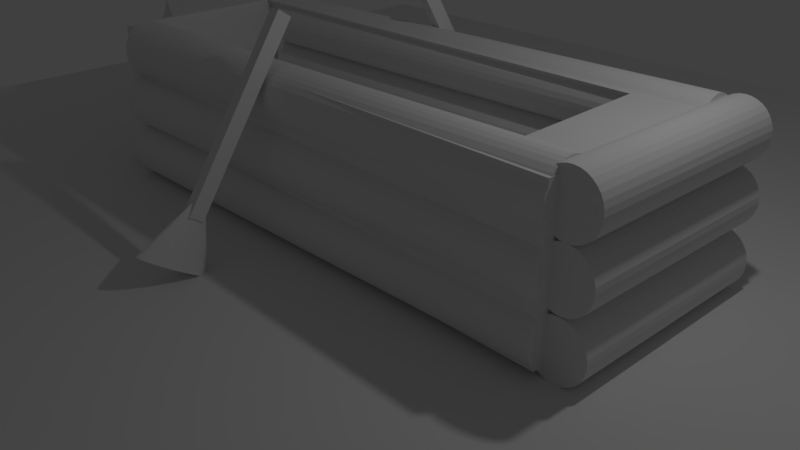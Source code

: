 # Source: Boat_1.blend  (saved by Blender 2.79.0; exported with 4.5.12 LTS)
import bpy
from mathutils import Matrix  # noqa: F401  (used for matrix-valued properties, if any)

bpy.ops.wm.read_factory_settings(use_empty=True)
scene = bpy.context.scene
scene.name = 'Scene'

# ---- collections
col_collection_1 = bpy.data.collections.new('Collection 1'); scene.collection.children.link(col_collection_1)

# ---- world
world_world = bpy.data.worlds.new('World'); scene.world = world_world
world_world.color = (0.05088, 0.05088, 0.05088)
world_world.use_sun_shadow = False
world_world.sun_shadow_jitter_overblur = 0.0
world_world.cycles.sampling_method = 'MANUAL'

# ---- cameras
cam_camera = bpy.data.cameras.new('Camera')
cam_camera.clip_end = 100.0
cam_camera.lens = 35.0
cam_camera.sensor_width = 32.0
cam_camera.sensor_height = 18.0
cam_camera.ortho_scale = 7.314
cam_camera.dof.focus_distance = 0.0
cam_camera.dof.aperture_fstop = 128.0

# ---- lights
light_lamp = bpy.data.lights.new('Lamp', 'POINT')
light_lamp.transmission_factor = 0.0
light_lamp.cutoff_distance = 30.0
light_lamp.energy = 100.0
light_lamp.shadow_buffer_clip_start = 1.001
light_lamp.shadow_soft_size = 0.1
light_lamp.shadow_maximum_resolution = 0.006
light_lamp.use_absolute_resolution = True

# ---- meshes
me_cube_004 = bpy.data.meshes.new('Cube.004')
me_cube_004.from_pydata([(-0.02203, -4.908, -1.475), (-0.4739, -4.814, -1.475), (-0.9085, -4.534, -1.475), (-1.309, -4.081, -1.475), (-1.66, -3.47, -1.475), (-1.948, -2.727, -1.475), (-2.162, -1.878, -1.475), (-2.294, -0.9575, -1.475), (-2.338, -3.316e-07, -1.475), (-2.294, 0.9575, -1.475), (-2.162, 1.878, -1.475), (-1.948, 2.727, -1.475), (-1.66, 3.47, -1.475), (-1.309, 4.081, -1.475), (-0.9085, 4.534, -1.475), (-0.4739, 4.814, -1.475), (-0.02203, 4.908, -1.475), (0.4299, 4.814, -1.475), (0.8644, 4.534, -1.475), (1.265, 4.081, -1.475), (1.616, 3.47, -1.475), (1.904, 2.727, -1.475), (2.118, 1.878, -1.475), (2.25, 0.9575, -1.475), (2.294, -4.778e-06, -1.475), (2.25, -0.9575, -1.475), (2.118, -1.878, -1.475), (1.904, -2.727, -1.475), (1.616, -3.47, -1.475), (1.265, -4.081, -1.475), (0.8644, -4.534, -1.475), (0.4299, -4.814, -1.475), (-1.0, -1.0, -1.0), (-1.0, -1.0, 1.0), (-1.0, 1.0, -1.0), (-1.0, 1.0, 1.0), (1.0, -1.0, -1.0), (1.0, -1.0, 1.0), (1.0, 1.0, -1.0), (1.0, 1.0, 1.0), (-0.02203, -1.0, -0.8757), (-0.1159, -1.0, -0.8787), (-0.2175, -1.0, -0.8883), (-0.3374, -1.0, -0.9068), (-0.494, -1.0, -0.9392), (0.2933, -1.0, -0.9068), (0.1735, -1.0, -0.8883), (0.4499, -1.0, -0.9392), (-0.7284, -1.0, -0.9984), (-0.7339, -1.0, -1.0), (-0.8114, -0.6928, -1.0), (0.07185, -1.0, -0.8787), (0.6843, -1.0, -0.9984), (0.6898, -1.0, -1.0), (0.7673, -0.6928, -1.0), (0.816, 0.3532, -1.0), (0.8324, -1.762e-06, -1.0), (0.816, -0.3532, -1.0), (-0.86, -0.3532, -1.0), (-0.8764, -1.223e-07, -1.0), (0.7673, 0.6928, -1.0), (0.6843, 1.0, -0.9984), (0.6898, 1.0, -1.0), (-0.86, 0.3532, -1.0), (-0.8114, 0.6928, -1.0), (0.1735, 1.0, -0.8883), (0.2933, 1.0, -0.9068), (-0.494, 1.0, -0.9392), (-0.3374, 1.0, -0.9068), (0.4499, 1.0, -0.9392), (-0.7284, 1.0, -0.9984), (-0.7339, 1.0, -1.0), (-0.2175, 1.0, -0.8883), (-0.1159, 1.0, -0.8787), (0.07185, 1.0, -0.8787), (-0.02203, 1.0, -0.8757)], [], [(0, 40, 41, 1), (1, 41, 42, 2), (2, 42, 43, 3), (3, 43, 44, 4), (4, 44, 48, 5), (5, 48, 49, 50, 6), (6, 50, 58, 7), (7, 58, 59, 8), (8, 59, 63, 9), (9, 63, 64, 10), (10, 64, 71, 70, 11), (11, 70, 67, 12), (12, 67, 68, 13), (13, 68, 72, 14), (14, 72, 73, 15), (15, 73, 75, 16), (16, 75, 74, 17), (17, 74, 65, 18), (18, 65, 66, 19), (19, 66, 69, 20), (20, 69, 61, 21), (21, 61, 62, 60, 22), (22, 60, 55, 23), (23, 55, 56, 24), (24, 56, 57, 25), (25, 57, 54, 26), (26, 54, 53, 52, 27), (27, 52, 47, 28), (28, 47, 45, 29), (29, 45, 46, 30), (30, 46, 51, 31), (31, 51, 40, 0), (0, 1, 2, 3, 4, 5, 6, 7, 8, 9, 10, 11, 12, 13, 14, 15, 16, 17, 18, 19, 20, 21, 22, 23, 24, 25, 26, 27, 28, 29, 30, 31), (32, 33, 35, 34), (34, 35, 39, 38, 62, 61, 69, 66, 65, 74, 75, 73, 72, 68, 67, 70, 71), (38, 39, 37, 36), (36, 37, 33, 32, 49, 48, 44, 43, 42, 41, 40, 51, 46, 45, 47, 52, 53), (34, 71, 64, 63, 59, 58, 50, 49, 32), (39, 35, 33, 37), (53, 54, 57, 56, 55, 60, 62, 38, 36)])
me_cube_004.use_remesh_preserve_volume = False
me_cube_004.use_remesh_preserve_attributes = False
me_cube_004.use_mirror_vertex_groups = False
me_cube_004.update()
me_cube_003 = bpy.data.meshes.new('Cube.003')
me_cube_003.from_pydata([(-0.02203, -4.908, -1.475), (-0.4739, -4.814, -1.475), (-0.9085, -4.534, -1.475), (-1.309, -4.081, -1.475), (-1.66, -3.47, -1.475), (-1.948, -2.727, -1.475), (-2.162, -1.878, -1.475), (-2.294, -0.9575, -1.475), (-2.338, -3.316e-07, -1.475), (-2.294, 0.9575, -1.475), (-2.162, 1.878, -1.475), (-1.948, 2.727, -1.475), (-1.66, 3.47, -1.475), (-1.309, 4.081, -1.475), (-0.9085, 4.534, -1.475), (-0.4739, 4.814, -1.475), (-0.02203, 4.908, -1.475), (0.4299, 4.814, -1.475), (0.8644, 4.534, -1.475), (1.265, 4.081, -1.475), (1.616, 3.47, -1.475), (1.904, 2.727, -1.475), (2.118, 1.878, -1.475), (2.25, 0.9575, -1.475), (2.294, -4.778e-06, -1.475), (2.25, -0.9575, -1.475), (2.118, -1.878, -1.475), (1.904, -2.727, -1.475), (1.616, -3.47, -1.475), (1.265, -4.081, -1.475), (0.8644, -4.534, -1.475), (0.4299, -4.814, -1.475), (-1.0, -1.0, -1.0), (-1.0, -1.0, 1.0), (-1.0, 1.0, -1.0), (-1.0, 1.0, 1.0), (1.0, -1.0, -1.0), (1.0, -1.0, 1.0), (1.0, 1.0, -1.0), (1.0, 1.0, 1.0), (-0.02203, -1.0, -0.8757), (-0.1159, -1.0, -0.8787), (-0.2175, -1.0, -0.8883), (-0.3374, -1.0, -0.9068), (-0.494, -1.0, -0.9392), (0.2933, -1.0, -0.9068), (0.1735, -1.0, -0.8883), (0.4499, -1.0, -0.9392), (-0.7284, -1.0, -0.9984), (-0.7339, -1.0, -1.0), (-0.8114, -0.6928, -1.0), (0.07185, -1.0, -0.8787), (0.6843, -1.0, -0.9984), (0.6898, -1.0, -1.0), (0.7673, -0.6928, -1.0), (0.816, 0.3532, -1.0), (0.8324, -1.762e-06, -1.0), (0.816, -0.3532, -1.0), (-0.86, -0.3532, -1.0), (-0.8764, -1.223e-07, -1.0), (0.7673, 0.6928, -1.0), (0.6843, 1.0, -0.9984), (0.6898, 1.0, -1.0), (-0.86, 0.3532, -1.0), (-0.8114, 0.6928, -1.0), (0.1735, 1.0, -0.8883), (0.2933, 1.0, -0.9068), (-0.494, 1.0, -0.9392), (-0.3374, 1.0, -0.9068), (0.4499, 1.0, -0.9392), (-0.7284, 1.0, -0.9984), (-0.7339, 1.0, -1.0), (-0.2175, 1.0, -0.8883), (-0.1159, 1.0, -0.8787), (0.07185, 1.0, -0.8787), (-0.02203, 1.0, -0.8757)], [], [(0, 40, 41, 1), (1, 41, 42, 2), (2, 42, 43, 3), (3, 43, 44, 4), (4, 44, 48, 5), (5, 48, 49, 50, 6), (6, 50, 58, 7), (7, 58, 59, 8), (8, 59, 63, 9), (9, 63, 64, 10), (10, 64, 71, 70, 11), (11, 70, 67, 12), (12, 67, 68, 13), (13, 68, 72, 14), (14, 72, 73, 15), (15, 73, 75, 16), (16, 75, 74, 17), (17, 74, 65, 18), (18, 65, 66, 19), (19, 66, 69, 20), (20, 69, 61, 21), (21, 61, 62, 60, 22), (22, 60, 55, 23), (23, 55, 56, 24), (24, 56, 57, 25), (25, 57, 54, 26), (26, 54, 53, 52, 27), (27, 52, 47, 28), (28, 47, 45, 29), (29, 45, 46, 30), (30, 46, 51, 31), (31, 51, 40, 0), (0, 1, 2, 3, 4, 5, 6, 7, 8, 9, 10, 11, 12, 13, 14, 15, 16, 17, 18, 19, 20, 21, 22, 23, 24, 25, 26, 27, 28, 29, 30, 31), (32, 33, 35, 34), (34, 35, 39, 38, 62, 61, 69, 66, 65, 74, 75, 73, 72, 68, 67, 70, 71), (38, 39, 37, 36), (36, 37, 33, 32, 49, 48, 44, 43, 42, 41, 40, 51, 46, 45, 47, 52, 53), (34, 71, 64, 63, 59, 58, 50, 49, 32), (39, 35, 33, 37), (53, 54, 57, 56, 55, 60, 62, 38, 36)])
me_cube_003.use_remesh_preserve_volume = False
me_cube_003.use_remesh_preserve_attributes = False
me_cube_003.use_mirror_vertex_groups = False
me_cube_003.update()
me_cylinder_002 = bpy.data.meshes.new('Cylinder.002')
me_cylinder_002.from_pydata([(3.794, -7.796, 0.971), (3.863, 0.2681, 0.9426), (3.989, -7.797, 0.9731), (4.058, 0.267, 0.9447), (4.176, -7.797, 0.979), (4.245, 0.2674, 0.9506), (4.348, -7.795, 0.9885), (4.417, 0.269, 0.9601), (4.498, -7.792, 1.001), (4.567, 0.272, 0.9728), (4.621, -7.788, 1.017), (4.69, 0.2762, 0.9882), (4.712, -7.783, 1.034), (4.781, 0.2814, 1.006), (4.768, -7.777, 1.053), (4.837, 0.2874, 1.025), (4.785, -7.77, 1.073), (4.854, 0.2941, 1.044), (4.765, -7.763, 1.092), (4.834, 0.301, 1.064), (4.706, -7.756, 1.111), (4.775, 0.3081, 1.083), (4.612, -7.749, 1.129), (4.681, 0.315, 1.1), (4.487, -7.743, 1.144), (4.556, 0.3213, 1.115), (4.334, -7.737, 1.156), (4.403, 0.327, 1.128), (4.16, -7.733, 1.165), (4.229, 0.3318, 1.137), (3.972, -7.729, 1.171), (4.041, 0.3355, 1.142), (3.777, -7.727, 1.173), (3.846, 0.3379, 1.144), (3.582, -7.725, 1.17), (3.651, 0.339, 1.142), (3.395, -7.726, 1.165), (3.464, 0.3386, 1.136), (3.223, -7.727, 1.155), (3.292, 0.337, 1.127), (3.073, -7.73, 1.142), (3.142, 0.334, 1.114), (2.95, -7.735, 1.127), (3.019, 0.3298, 1.099), (2.859, -7.74, 1.109), (2.928, 0.3246, 1.081), (2.803, -7.746, 1.091), (2.872, 0.3186, 1.062), (2.786, -7.752, 1.071), (2.855, 0.3119, 1.042), (2.806, -7.759, 1.051), (2.875, 0.305, 1.023), (2.865, -7.767, 1.032), (2.934, 0.2979, 1.004), (2.959, -7.773, 1.015), (3.028, 0.291, 0.9866), (3.084, -7.78, 0.9998), (3.153, 0.2847, 0.9715), (3.237, -7.785, 0.9874), (3.306, 0.279, 0.9591), (3.41, -7.79, 0.9783), (3.479, 0.2742, 0.9499), (3.599, -7.794, 0.9727), (3.667, 0.2705, 0.9444), (2.712, -7.783, 1.032), (2.768, -7.777, 1.051), (2.837, 0.2874, 1.023), (2.785, -7.77, 1.071), (2.854, 0.2941, 1.043), (2.764, -7.763, 1.091), (2.833, 0.301, 1.062), (2.706, -7.756, 1.109), (2.775, 0.3081, 1.081), (2.612, -7.749, 1.127), (2.681, 0.315, 1.098), (2.487, -7.743, 1.142), (2.556, 0.3213, 1.114), (2.334, -7.737, 1.154), (2.403, 0.327, 1.126), (2.16, -7.733, 1.163), (2.229, 0.3318, 1.135), (1.972, -7.729, 1.169), (2.041, 0.3355, 1.141), (1.777, -7.727, 1.171), (1.846, 0.3379, 1.142), (1.582, -7.725, 1.169), (1.651, 0.339, 1.14), (1.395, -7.726, 1.163), (1.464, 0.3386, 1.134), (1.223, -7.727, 1.153), (1.292, 0.337, 1.125), (1.073, -7.73, 1.141), (1.142, 0.334, 1.112), (0.9495, -7.735, 1.125), (1.018, 0.3298, 1.097), (0.8585, -7.74, 1.108), (0.9275, 0.3246, 1.079), (0.8031, -7.746, 1.089), (0.8721, 0.3186, 1.06), (0.7855, -7.752, 1.069), (0.8545, 0.3119, 1.041), (0.8064, -7.759, 1.049), (0.8753, 0.305, 1.021), (0.8648, -7.767, 1.031), (0.9586, -7.773, 1.013), (1.084, -7.78, 0.998), (0.6741, -7.783, 1.03), (0.7294, -7.777, 1.049), (0.7984, 0.2874, 1.021), (0.747, -7.77, 1.069), (0.816, 0.2941, 1.041), (0.7262, -7.763, 1.089), (0.7952, 0.301, 1.06), (0.6677, -7.756, 1.108), (0.7367, 0.3081, 1.079), (0.5739, -7.749, 1.125), (0.6429, 0.315, 1.097), (0.4483, -7.743, 1.14), (0.5173, 0.3213, 1.112), (0.2958, -7.737, 1.152), (0.3648, 0.327, 1.124), (0.1221, -7.733, 1.162), (0.1911, 0.3318, 1.133), (-0.0659, -7.729, 1.167), (0.003092, 0.3355, 1.139), (-0.2611, -7.727, 1.169), (-0.1921, 0.3379, 1.141), (-0.456, -7.725, 1.167), (-0.387, 0.339, 1.138), (-0.6431, -7.726, 1.161), (-0.5742, 0.3386, 1.133), (-0.8153, -7.727, 1.151), (-0.7463, 0.337, 1.123), (-0.9657, -7.73, 1.139), (-0.8967, 0.334, 1.11), (-1.089, -7.735, 1.123), (-1.02, 0.3298, 1.095), (-1.18, -7.74, 1.106), (-1.111, 0.3246, 1.078), (-1.235, -7.746, 1.087), (-1.166, 0.3186, 1.059), (-1.253, -7.752, 1.067), (-1.184, 0.3119, 1.039), (-1.232, -7.759, 1.048), (-1.163, 0.305, 1.019), (-1.173, -7.767, 1.029), (-1.104, 0.2979, 1.0), (-1.08, -7.773, 1.011), (-1.011, 0.291, 0.983), (-0.9541, -7.78, 0.9962), (3.794, -7.796, 0.971), (3.863, 0.2681, 0.9426), (3.989, -7.797, 0.9731), (4.058, 0.267, 0.9447), (4.176, -7.797, 0.979), (4.245, 0.2674, 0.9506), (4.348, -7.795, 0.9885), (4.417, 0.269, 0.9601), (4.498, -7.792, 1.001), (4.567, 0.272, 0.9728), (4.621, -7.788, 1.017), (4.69, 0.2762, 0.9882), (2.934, 0.2979, 1.004), (3.028, 0.291, 0.9866), (3.084, -7.78, 0.9998), (3.153, 0.2847, 0.9715), (3.237, -7.785, 0.9874), (3.306, 0.279, 0.9591), (3.41, -7.79, 0.9783), (3.479, 0.2742, 0.9499), (3.599, -7.794, 0.9727), (3.667, 0.2705, 0.9444), (0.9227, -7.595, 1.014), (0.8303, -7.768, 1.014), (0.7059, -7.919, -0.9857), (0.7059, -7.919, 1.014), (0.5544, -8.044, -0.9857), (0.5544, -8.044, 1.014), (0.3815, -8.136, -0.9857), (0.3815, -8.136, 1.014), (0.1939, -8.193, -0.9857), (0.1939, -8.193, 1.014), (-0.001171, -8.212, -0.9857), (-0.001171, -8.212, 1.014), (-0.1963, -8.193, -0.9857), (-0.1963, -8.193, 1.014), (-0.3839, -8.136, -0.9857), (-0.3839, -8.136, 1.014), (-0.5567, -8.044, -0.9857), (-0.5567, -8.044, 1.014), (-0.7083, -7.919, -0.9857), (-0.7083, -7.919, 1.014), (-0.8326, -7.768, -0.9857), (-0.9251, -7.595, -0.9857), (-0.982, -7.407, -0.9857), (-1.001, -7.212, -0.9857), (-0.982, -7.017, -0.9857), (-0.9251, -6.829, -0.9857), (-0.8326, -6.657, -0.9857), (-0.7083, -6.505, -0.9857), (1.963, -6.212, -0.9839), (2.158, -6.231, -0.9839), (2.345, -6.288, -0.9839), (2.518, -6.381, -0.9839), (2.67, -6.505, -0.9839), (2.794, -6.657, -0.9839), (2.886, -6.829, -0.9839), (2.943, -7.017, -0.9839), (2.886, -7.595, 1.016), (2.794, -7.768, 1.016), (2.67, -7.919, -0.9839), (2.67, -7.919, 1.016), (2.518, -8.044, -0.9839), (2.518, -8.044, 1.016), (2.345, -8.136, -0.9839), (2.345, -8.136, 1.016), (2.158, -8.193, -0.9839), (2.158, -8.193, 1.016), (1.963, -8.212, -0.9839), (1.963, -8.212, 1.016), (1.767, -8.193, -0.9839), (1.767, -8.193, 1.016), (1.58, -8.136, -0.9839), (1.58, -8.136, 1.016), (1.407, -8.044, -0.9839), (1.407, -8.044, 1.016), (1.255, -7.919, -0.9839), (1.255, -7.919, 1.016), (1.255, -6.505, -0.9839), (1.407, -6.381, -0.9839), (1.58, -6.288, -0.9839), (1.767, -6.231, -0.9839), (1.938, 1.005, -0.9983), (1.938, 1.005, 1.002), (2.133, 0.9859, -0.9983), (2.133, 0.9859, 1.002), (2.321, 0.929, -0.9983), (2.321, 0.929, 1.002), (2.494, 0.8366, -0.9983), (2.494, 0.8366, 1.002), (2.645, 0.7122, -0.9983), (2.645, 0.7122, 1.002), (2.769, 0.5607, -0.9983), (2.862, 0.3878, -0.9983), (2.862, -0.3776, -0.9983), (2.769, -0.5504, -0.9983), (2.645, -0.702, -0.9983), (2.494, -0.8263, -0.9983), (2.321, -0.9188, -0.9983), (2.133, -0.9757, -0.9983), (1.938, -0.9949, -0.9983), (1.743, -0.9757, -0.9983), (1.014, 0.3878, -0.9983), (1.106, 0.5607, -0.9983), (1.231, 0.7122, -0.9983), (1.231, 0.7122, 1.002), (1.382, 0.8366, -0.9983), (1.382, 0.8366, 1.002), (1.555, 0.929, -0.9983), (1.555, 0.929, 1.002), (1.743, 0.9859, -0.9983), (1.743, 0.9859, 1.002), (3.816, -6.212, -0.9823), (4.011, -6.231, -0.9823), (4.199, -6.288, -0.9823), (4.372, -6.381, -0.9823), (4.74, -6.829, -0.9823), (4.74, -6.829, 1.018), (4.797, -7.017, -0.9823), (4.797, -7.017, 1.018), (4.816, -7.212, -0.9823), (4.816, -7.212, 1.018), (4.797, -7.407, -0.9823), (4.797, -7.407, 1.018), (4.74, -7.595, -0.9823), (4.74, -7.595, 1.018), (4.647, -7.768, 1.018), (4.523, -7.919, -0.9823), (4.523, -7.919, 1.018), (4.372, -8.044, -0.9823), (4.372, -8.044, 1.018), (4.199, -8.136, -0.9823), (4.199, -8.136, 1.018), (4.011, -8.193, -0.9823), (4.011, -8.193, 1.018), (3.816, -8.212, -0.9823), (3.816, -8.212, 1.018), (3.621, -8.193, -0.9823), (3.621, -8.193, 1.018), (3.433, -8.136, -0.9823), (3.433, -8.136, 1.018), (3.26, -8.044, -0.9823), (3.26, -8.044, 1.018), (3.109, -7.919, -0.9823), (3.109, -7.919, 1.018), (2.892, -7.595, 1.018), (2.892, -6.829, -0.9823), (2.985, -6.657, -0.9823), (3.109, -6.505, -0.9823), (3.26, -6.381, -0.9823), (3.433, -6.288, -0.9823), (3.621, -6.231, -0.9823), (3.847, 0.7947, -0.9961), (3.847, 0.7947, 1.004), (4.042, 0.7755, -0.9961), (4.042, 0.7755, 1.004), (4.23, 0.7186, -0.9961), (4.23, 0.7186, 1.004), (4.403, 0.6262, -0.9961), (4.555, 0.5018, -0.9961), (4.555, 0.5018, 1.004), (4.679, 0.3503, -0.9961), (4.679, 0.3503, 1.004), (4.771, 0.1774, -0.9961), (4.771, 0.1774, 1.004), (4.828, -0.0102, -0.9961), (4.828, -0.0102, 1.004), (4.847, -0.2053, -0.9961), (4.847, -0.2053, 1.004), (4.828, -0.4004, -0.9961), (4.828, -0.4004, 1.004), (4.771, -0.588, -0.9961), (4.771, -0.588, 1.004), (4.679, -0.7609, -0.9961), (4.555, -0.9124, -0.9961), (4.403, -1.037, -0.9961), (4.23, -1.129, -0.9961), (4.042, -1.186, -0.9961), (3.847, -1.205, -0.9961), (3.652, -1.186, -0.9961), (3.465, -1.129, -0.9961), (3.292, -1.037, -0.9961), (3.14, -0.9124, -0.9961), (3.016, -0.7609, -0.9961), (2.924, -0.588, -0.9961), (2.867, -0.4004, -0.9961), (3.016, 0.3503, -0.9961), (3.14, 0.5018, -0.9961), (3.292, 0.6262, -0.9961), (3.465, 0.7186, -0.9961), (3.465, 0.7186, 1.004), (3.652, 0.7755, -0.9961), (3.652, 0.7755, 1.004), (-0.6343, -1.494, -1.065), (-0.6352, -7.029, -1.054), (1.947, -1.791, -1.065), (2.31, -1.736, -1.062), (2.66, -1.616, -1.063), (0.9122, -1.555, -1.093), (1.234, -1.698, -1.081), (1.583, -1.778, -1.072), (-0.3714, -1.736, -1.065), (-0.02129, -1.616, -1.065), (4.406, -1.791, -1.063), (3.372, -1.555, -1.091), (3.694, -1.698, -1.079), (4.043, -1.778, -1.07), (1.05, -7.195, -1.052), (0.7268, -7.018, -1.046), (0.3766, -6.899, -1.045), (0.01282, -6.842, -1.047), (-0.3507, -6.849, -1.054), (3.153, -7.195, -1.05), (1.877, -7.195, -1.051), (1.554, -7.018, -1.046), (1.204, -6.899, -1.044), (0.8401, -6.842, -1.047), (0.4766, -6.849, -1.053), (4.551, -7.193, -1.038), (4.228, -7.016, -1.032), (3.878, -6.897, -1.031), (4.377, -4.897, -1.366), (4.013, -4.84, -1.369), (3.65, -4.847, -1.375), (4.477, -6.543, -1.053), (1.665, -6.836, -1.06), (1.195, -6.513, -1.061), (0.8018, -6.08, -1.062), (0.3523, -6.176, 0.7745), (0.501, -5.555, -1.063), (0.05144, -5.65, 0.774), (0.3039, -4.957, -1.063), (-0.1456, -5.053, 0.7738), (0.2182, -4.31, -1.063), (-0.2314, -4.405, 0.7739), (0.247, -3.637, -1.062), (-0.2025, -3.733, 0.7743), (0.3894, -2.966, -1.062), (-0.06018, -3.062, 0.775), (0.6398, -2.322, -1.061), (0.1902, -2.417, 0.7761), (0.9886, -1.729, -1.059), (0.539, -1.825, 0.7773), (1.422, -1.211, -1.058), (0.9729, -1.306, 0.7788), (1.925, -0.7868, -1.056), (1.475, -0.8822, 0.7803), (2.476, -0.4734, -1.055), (3.055, -0.2827, -1.053), (3.64, -0.2219, -1.051), (4.207, -0.2935, -1.05), (-0.8209, 0.6672, 1.001), (4.505, 0.6672, 1.005), (4.523, -6.22, 0.7857), (4.674, -0.4707, -1.049), (4.674, -6.377, -1.052), (3.345, -7.048, -1.049), (3.286, -4.977, -1.375), (2.812, -6.876, -1.057), (3.826, -6.889, -1.031), (3.175, -6.75, -1.056), (3.637, -4.85, -1.375), (3.884, -6.87, -1.035), (3.912, -6.758, -1.054), (3.546, -6.711, -1.055), (4.673, -7.291, -1.042), (4.7, -5.006, -1.368), (4.698, -5.131, -1.348), (4.023, -6.801, -1.054), (3.922, -6.858, -1.039), (4.68, -6.676, -1.124), (4.679, -6.707, -1.12), (4.7, -5.112, -1.374), (0.9601, -4.912, -1.378), (1.7, -4.912, -1.377), (1.333, -4.867, -1.377), (1.575, -6.933, -1.06), (2.959, -7.088, -1.047), (1.665, -6.836, -1.06), (1.765, -6.801, -1.06), (1.718, -6.857, -1.053), (2.236, -4.912, -1.377), (1.489, -6.904, -1.059), (1.962, -5.011, -1.377), (2.503, -6.809, -1.058), (2.976, -4.912, -1.376), (2.136, -6.761, -1.059), (2.609, -4.867, -1.376), (3.234, -5.009, -1.375), (2.76, -6.908, -1.057), (-0.6292, -5.483, -1.341), (-0.5728, -5.257, -1.378), (-0.6491, -6.717, -1.098), (-0.2313, -5.043, -1.379), (-0.6261, -5.307, -1.378), (-0.652, -6.911, -1.062), (0.1329, -4.912, -1.378), (0.8725, -4.912, -1.378), (0.5055, -4.867, -1.378), (0.9153, -4.928, -1.378), (0.7406, -6.963, -1.056), (0.4336, -6.858, -1.054), (-0.6473, -7.857, -1.12), (4.675, -1.75, -1.061), (4.691, -2.766, -1.263), (4.701, -3.308, -1.378), (4.483, -3.284, -1.378), (4.121, -3.161, -1.378), (3.783, -2.962, -1.379), (0.08056, -3.284, -1.382), (-0.6464, -2.094, -1.13), (-0.6516, -1.778, -1.067), (-0.2871, -3.325, -1.382), (-0.6258, -3.288, -1.382), (0.4298, -3.161, -1.382), (0.7473, -2.962, -1.382), (1.021, -2.693, -1.382), (-0.6434, 0.2447, -1.168), (2.762, -3.284, -1.379), (2.395, -3.325, -1.38), (2.023, -3.284, -1.38), (1.661, -3.161, -1.381), (1.323, -2.962, -1.381), (1.022, -2.693, -1.382), (1.021, -2.692, -1.382), (3.112, -3.161, -1.379), (3.429, -2.962, -1.379), (3.597, -2.796, -1.38), (4.676, -7.035, -1.076), (4.591, -7.033, -1.065), (4.674, -7.029, -1.049), (4.425, -7.029, -1.049), (2.172, -7.029, -1.051), (2.176, -7.03, -1.056), (1.637, -7.029, -1.052), (1.756, -7.032, -1.063), (1.192, -7.029, -1.052), (0.8096, -7.029, -1.053), (0.8643, -7.03, -1.058), (0.3646, -7.029, -1.053), (-0.6339, -7.033, -1.07), (-0.6353, -7.844, -1.052), (-0.6298, -7.857, -1.12), (4.674, -7.397, -1.048), (4.674, -7.24, -1.049), (4.567, -7.127, -1.049), (4.674, -7.844, -1.047), (3.161, -7.201, -1.05), (3.154, -7.193, -1.05), (2.78, -7.107, -1.051), (2.192, -7.037, -1.051), (2.76, -7.109, -1.051), (2.994, -7.084, -1.05), (3.284, -7.054, -1.05), (1.884, -7.201, -1.051), (1.877, -7.193, -1.051), (1.057, -7.201, -1.052), (1.05, -7.193, -1.052), (-0.634, 0.264, -1.068), (-0.6259, 0.2447, -1.167), (-0.633, -1.497, -1.081), (4.675, 0.264, -1.064), (4.675, -1.494, -1.06), (4.676, -1.497, -1.074), (3.002, -1.498, -1.08), (3.22, -1.505, -1.115), (3.296, -1.501, -1.095), (2.876, -1.495, -1.066), (0.32, -1.498, -1.082), (0.8364, -1.501, -1.097), (0.6761, -1.509, -1.14), (0.6752, -1.509, -1.14), (0.6758, -1.509, -1.14), (0.1941, -1.495, -1.068), (0.0, 1.0, -1.0), (0.0, 1.0, 1.0), (0.1951, 0.9808, -1.0), (0.1951, 0.9808, 1.0), (0.3827, 0.9239, -1.0), (0.3827, 0.9239, 1.0), (0.5556, 0.8315, -1.0), (0.5556, 0.8315, 1.0), (0.7071, 0.7071, -1.0), (0.7071, 0.7071, 1.0), (0.8315, 0.5556, -1.0), (0.9239, 0.3827, -1.0), (-0.7071, -0.7071, -1.0), (-0.8315, -0.5556, -1.0), (-0.9239, -0.3827, -1.0), (-0.9808, -0.1951, -1.0), (-1.0, 9.656e-07, -1.0), (-0.9808, 0.1951, -1.0), (-0.9239, 0.3827, -1.0), (-0.9239, 0.3827, 1.0), (-0.8315, 0.5556, -1.0), (-0.8315, 0.5556, 1.0), (-0.7071, 0.7071, -1.0), (-0.7071, 0.7071, 1.0), (-0.5556, 0.8315, -1.0), (-0.5556, 0.8315, 1.0), (-0.3827, 0.9239, -1.0), (-0.3827, 0.9239, 1.0), (-0.1951, 0.9808, -1.0), (-0.1951, 0.9808, 1.0), (0.7402, 0.6668, 1.0), (0.8315, 0.5556, 0.4292), (-0.74, 0.6671, 1.0), (-0.6571, -0.7482, -1.0), (-0.7935, 0.6019, 0.6653), (-0.7071, -0.7071, -0.3893), (-0.6571, 0.2773, -1.0), (0.9239, 0.3827, -0.458), (0.9559, 0.2771, -1.0), (-0.8209, 0.5685, 1.0), (4.506, 0.542, 1.004), (4.327, 0.6669, 1.004), (3.368, 0.6671, 1.004), (2.977, 0.2775, -0.9961), (4.669, 0.2772, -0.9961), (3.626, -0.2248, -0.9961), (3.041, -0.2857, -0.9961), (4.669, -0.4767, -0.9961), (4.194, -0.2963, -0.9961), (2.924, -0.588, 0.7844), (3.016, -0.7609, 0.7845), (2.867, -0.4004, 0.7843), (3.14, -0.9124, 0.7848), (3.652, -1.186, 0.786), (3.847, -1.205, 0.7866), (3.465, -1.129, 0.7856), (4.403, 0.6262, 0.7948), (4.042, -1.186, 0.7871), (3.14, 0.5018, 0.1554), (3.292, 0.6262, 0.7938), (3.016, 0.3503, -0.6224), (4.523, -0.9381, 0.7885), (4.403, -1.037, 0.7881), (3.292, -1.037, 0.7851), (4.555, 0.5018, 0.1567), (4.596, 0.4509, -0.1046), (4.555, 0.5018, 0.4057), (4.507, 0.5408, 0.986), (4.23, -1.129, 0.7876), (4.647, -7.768, -0.7294), (3.816, -6.212, 0.7838), (3.621, -6.231, 0.7833), (3.433, -6.288, 0.7828), (2.845, -7.441, 1.018), (4.644, -7.772, -0.6821), (4.596, -7.831, -0.9823), (4.46, -6.547, -0.9823), (4.516, -6.499, -0.9823), (4.668, -7.729, -0.9823), (3.908, -6.86, -0.9823), (3.329, -7.051, -0.9823), (4.668, -6.695, -0.9823), (3.036, -7.831, -0.9823), (2.892, -7.595, 0.2278), (2.985, -7.768, -0.6594), (4.372, -6.381, 0.5737), (4.348, -6.368, 0.7852), (3.109, -6.505, 0.7818), (3.26, -6.381, 0.7822), (2.985, -6.657, 0.7813), (4.523, -6.505, 0.7891), (4.647, -6.657, -0.7294), (2.892, -6.829, 0.781), (4.199, -6.288, 0.7848), (4.011, -6.231, 0.7843), (2.769, -0.5504, 0.784), (2.682, 0.6668, 1.002), (1.194, 0.6671, 1.002), (0.9806, 0.2774, -0.9983), (2.895, 0.2771, -0.9983), (2.873, -0.341, -0.9983), (2.462, -0.4764, -0.9983), (1.91, -0.7899, -0.9983), (1.704, -0.9639, -0.9983), (1.743, -0.9757, 0.781), (1.938, -0.9949, 0.7815), (1.555, -0.9188, 0.1061), (1.555, -0.9188, 0.7805), (2.862, 0.3878, -0.4299), (2.133, -0.9757, 0.7821), (1.106, 0.5607, 0.4558), (2.873, -0.341, -0.9961), (2.864, -0.3712, -0.9961), (2.494, -0.8263, 0.7831), (2.645, -0.702, 0.7836), (2.862, -0.3776, 0.7843), (2.864, -0.3712, 0.7843), (1.481, -0.8789, 0.7803), (1.484, -0.8804, 0.7456), (2.321, -0.9188, 0.7826), (2.769, 0.5607, 0.4573), (1.014, 0.3878, -0.4316), (2.794, -7.768, -0.6596), (1.963, -6.212, 0.7788), (1.767, -6.231, 0.7783), (2.889, -7.585, 1.016), (1.58, -6.288, 0.7778), (2.846, -7.441, 1.016), (2.742, -7.831, -0.9839), (1.221, -6.547, -0.9839), (2.951, -7.091, -0.9839), (1.646, -6.84, -0.9839), (2.176, -7.041, -0.9839), (2.744, -7.112, -0.9839), (1.183, -7.831, -0.9839), (1.039, -7.595, 0.2261), (1.131, -7.768, -0.6611), (2.951, -7.091, -0.9823), (2.943, -7.017, -0.9823), (2.518, -6.381, 0.7802), (2.886, -6.829, 0.781), (2.889, -6.839, 0.781), (2.889, -6.839, -0.9823), (1.255, -6.505, 0.7768), (1.407, -6.381, 0.7772), (1.131, -6.657, 0.7764), (1.131, -6.657, -0.208), (2.886, -7.595, 0.2278), (2.889, -7.585, 0.2762), (2.67, -6.505, 0.7806), (2.794, -6.657, 0.7808), (1.046, -6.815, 0.776), (2.345, -6.288, 0.7798), (2.158, -6.231, 0.7793), (0.8303, -7.768, -0.6613), (0.7784, -7.831, -0.9857), (-0.6583, -6.464, -0.9857), (-0.6583, -7.831, -0.9857), (0.5544, -6.381, 0.7749), (0.5544, -6.381, 0.7209), (0.5237, -6.364, 0.7749), (-0.7083, -6.505, -0.375), (0.9227, -7.595, 0.226), (0.7059, -6.505, 0.7753), (0.7059, -6.505, 0.5893), (0.7838, -6.6, 0.6181), (0.8303, -6.657, 0.7755), (0.8303, -6.657, 0.7307), (0.8386, -6.672, 0.7756), (2.991, -7.775, 1.011), (2.985, -7.768, 1.012), (2.959, -7.72, 1.015), (4.769, 0.1813, 1.004), (4.718, 0.2778, 0.9934), (4.747, -0.6326, 1.004), (4.682, -0.7558, 0.9918), (4.679, -0.7609, 0.9915), (4.631, -6.637, 1.012), (4.658, -6.675, 1.018), (4.647, -6.657, 1.016), (4.628, -7.788, 1.018), (4.557, -0.9091, 0.977), (4.523, -6.505, 0.9983), (4.509, -6.494, 0.9966), (4.555, -0.9124, 0.9767), (4.508, -0.9505, 0.973), (4.506, -6.491, 0.9963), (2.989, -7.773, 1.018), (2.932, 0.2981, 1.005), (2.93, -0.1207, 1.005), (2.928, -7.44, 1.02), (2.94, -7.441, 1.018), (2.943, -7.69, 1.018), (4.505, 0.2841, 1.006), (4.506, 0.2833, 1.004), (4.716, 0.2814, 1.004), (-0.9808, 0.1951, 0.9796), (-0.9526, 0.2881, 0.976), (-1.0, 9.656e-07, 0.9824), (-0.9808, -0.1951, 0.9806), (-0.9239, -0.3827, 0.9742), (-0.8913, -0.4436, 0.9704), (-0.9517, -7.507, 0.9952), (-0.9465, -6.9, 0.9931), (-0.982, -7.407, 0.9986), (-0.982, -7.017, 0.9977), (-1.001, -7.212, 1.0), (0.7449, 0.2816, 1.003), (-0.8315, -0.5556, 0.9658), (-0.818, -0.572, 0.9648), (-0.8194, -6.64, 0.982), (-0.9251, -6.829, 0.9911), (-0.8326, -6.657, 0.9831), (-0.8326, -7.768, 0.9863), (-0.8186, -7.785, 0.9852), (-0.9251, -7.595, 0.9933), (0.7396, -0.1207, 1.003), (0.6183, -7.44, 1.018), (0.5997, -7.441, 1.014), (0.5904, -7.788, 1.014), (-0.8269, -7.775, 1.014), (-0.821, 0.2956, 1.001), (-0.8209, 0.2952, 1.0), (-0.9501, 0.2964, 1.0), (1.085, -7.682, 0.9977), (1.039, -7.595, 1.003), (0.9924, -7.442, 1.008), (0.9612, -7.468, 1.012), (0.9691, -7.442, 1.011), (2.783, 0.2816, 1.005), (1.143, -7.782, 0.9933), (1.131, -7.768, 0.9942), (2.778, -0.1207, 1.005), (2.657, -7.44, 1.02), (2.628, -7.788, 1.016), (2.638, -7.441, 1.016), (1.136, -7.774, 1.016), (0.9318, 0.2981, 1.003), (0.9302, -0.1207, 1.004), (0.9282, -7.44, 1.018), (0.9491, -7.441, 1.014), (0.9498, -7.506, 1.014), (3.056, -3.731, 0.9932), (3.993, 0.2713, 0.9555), (4.717, 0.2786, 0.9958), (4.676, 0.2768, 0.9895), (4.575, -0.887, 0.9791), (4.615, -6.781, 1.011), (4.088, 0.2682, 0.9489), (4.557, -0.9091, 0.977), (4.487, -7.789, 1.01), (4.545, -7.789, 1.013), (4.464, -7.79, 1.006), (4.524, -7.789, 1.011), (3.304, -7.786, 0.9882), (3.073, -7.777, 1.007), (4.149, -7.795, 0.9843), (2.936, 0.2979, 1.004), (2.937, 0.2978, 1.004), (2.941, 0.2977, 1.004), (3.813, 0.2774, 0.9682), (2.936, 0.2979, 1.004), (4.032, 0.2723, 0.9593), (4.442, 0.2825, 0.9998), (3.928, 0.2747, 0.9635), (4.451, 0.2832, 1.002), (2.954, -6.232, 1.013), (2.933, 0.2981, 1.005), (2.933, 0.2981, 1.004), (2.934, 0.298, 1.004), (2.933, 0.2981, 1.004), (2.934, 0.298, 1.004), (2.934, 0.2981, 1.004), (2.933, 0.2981, 1.004), (2.933, 0.2981, 1.004), (2.935, 0.298, 1.004), (2.935, 0.298, 1.004), (2.935, 0.298, 1.004), (2.932, 0.2981, 1.005), (2.99, -7.774, 1.013), (4.557, -0.9091, 0.977), (2.93, -0.1207, 1.005), (4.582, -7.787, 1.018), (4.717, 0.2786, 0.9958), (4.682, -0.7558, 0.9918), (2.959, -7.72, 1.015), (4.628, -7.788, 1.018), (2.991, -7.775, 1.011), (4.575, -0.8873, 0.9791), (2.959, -7.719, 1.015), (4.614, -6.615, 1.01), (2.933, 0.2981, 1.005), (4.693, -0.7341, 0.9939)], [(55, 766), (56, 694), (165, 57), (169, 61), (155, 5), (11, 696), (11, 698), (161, 769), (161, 768), (11, 699), (9, 699), (700, 705), (701, 771), (699, 698), (10, 702), (171, 63), (9, 705), (705, 770), (157, 7), (157, 709), (7, 709), (158, 8), (156, 6), (170, 62), (62, 778), (170, 778), (778, 779), (56, 779), (164, 779), (693, 711), (56, 693), (62, 711), (170, 711), (711, 779), (10, 704), (704, 775), (704, 711), (6, 704), (156, 704), (704, 777), (152, 2), (0, 150), (58, 778), (166, 778), (712, 717), (162, 53), (53, 713), (715, 790), (716, 695), (55, 695), (163, 55), (712, 791), (712, 792), (53, 712), (5, 717), (717, 787), (717, 789), (159, 718), (159, 769)], [(0, 1, 2), (6, 7, 9, 804, 8), (8, 804, 9, 11, 808, 10, 701, 706, 707), (10, 808, 11, 697, 13, 12, 810), (12, 13, 15, 14), (14, 15, 17, 16), (16, 17, 19, 18), (18, 19, 21, 20), (20, 21, 23, 22), (22, 23, 25, 24), (24, 25, 27, 26), (26, 27, 29, 28), (28, 29, 31, 30), (30, 31, 33, 32), (32, 33, 35, 34), (34, 35, 37, 36), (36, 37, 39, 38), (38, 39, 41, 40), (40, 41, 43, 42), (42, 43, 45, 44), (44, 45, 47, 46), (46, 47, 49, 48), (48, 49, 51, 50), (50, 51, 802, 53, 805, 52), (52, 805, 53, 55, 809, 54), (54, 809, 55, 57, 56, 811), (56, 57, 59, 58), (58, 59, 61, 60), (3, 1, 772, 5), (62, 63, 1, 0), (0, 2, 4, 6, 8, 10, 810, 12, 14, 16, 18, 20, 22, 24, 26, 28, 30, 32, 34, 36, 38, 40, 42, 44, 46, 48, 50, 52, 54, 811, 56, 58, 60, 62), (64, 756, 753, 66, 65), (65, 66, 68, 67), (67, 68, 70, 69), (69, 70, 72, 71), (71, 72, 74, 73), (73, 74, 76, 75), (75, 76, 78, 77), (77, 78, 80, 79), (79, 80, 82, 81), (81, 82, 84, 83), (83, 84, 86, 85), (85, 86, 88, 87), (87, 88, 90, 89), (89, 90, 92, 91), (91, 92, 94, 93), (93, 94, 96, 95), (95, 96, 98, 97), (97, 98, 100, 99), (99, 100, 102, 101), (101, 102, 761, 762, 103), (103, 762, 763, 764, 765, 751, 104), (104, 751, 752, 750, 749, 748, 105), (105, 748, 755, 754), (106, 740, 731, 108, 107), (107, 108, 110, 109), (109, 110, 112, 111), (111, 112, 114, 113), (113, 114, 116, 115), (115, 116, 118, 117), (117, 118, 120, 119), (119, 120, 122, 121), (121, 122, 124, 123), (123, 124, 126, 125), (125, 126, 128, 127), (127, 128, 130, 129), (129, 130, 132, 131), (131, 132, 134, 133), (133, 134, 136, 135), (135, 136, 138, 137), (137, 138, 140, 139), (139, 140, 142, 141), (141, 142, 144, 143), (143, 144, 146, 145), (145, 146, 148, 147), (147, 148, 721, 720, 722, 723, 724, 725, 727, 729, 730, 728, 726, 149), (149, 726, 739, 737, 738), (152, 154, 153), (154, 156, 155), (158, 160, 701, 814, 706, 707), (168, 170, 171, 169), (170, 150, 151, 171), (150, 170, 168, 166, 164, 693, 803, 711, 806, 704, 160, 158, 156, 154, 152), (174, 175, 177, 176), (176, 177, 179, 178), (178, 179, 181, 180), (180, 181, 183, 182), (182, 183, 185, 184), (184, 185, 187, 186), (186, 187, 189, 188), (188, 189, 191, 190), (190, 191, 744, 738, 737, 192), (192, 737, 739, 193), (193, 739, 726, 728, 194), (194, 728, 730, 195), (195, 730, 729, 196), (196, 729, 727, 735, 197), (197, 735, 736, 198), (198, 736, 734, 685, 199), (199, 685, 680), (200, 647, 677, 201), (201, 677, 676, 202), (202, 676, 663, 203), (203, 663, 673, 204), (204, 673, 674, 205), (205, 674, 664, 206), (206, 664, 665, 666, 662, 207), (207, 662, 661, 654), (210, 211, 213, 212), (212, 213, 215, 214), (214, 215, 217, 216), (216, 217, 219, 218), (218, 219, 221, 220), (220, 221, 223, 222), (222, 223, 225, 224), (224, 225, 227, 226), (226, 227, 760, 754, 755, 660, 658), (228, 667, 668, 229), (229, 668, 650, 230), (230, 650, 648, 231), (231, 648, 647, 200), (200, 201, 202, 203, 204, 205, 206, 207, 654, 657, 656, 655, 653, 228, 229, 230, 231), (232, 233, 235, 234), (234, 235, 237, 236), (236, 237, 239, 238), (238, 239, 241, 240), (240, 241, 620, 644, 242), (242, 644, 632, 243), (243, 632, 623), (244, 639, 619, 245), (245, 619, 638, 246), (246, 638, 637, 247), (247, 637, 643, 248), (248, 643, 633, 249), (249, 633, 629, 250), (250, 629, 628, 251), (251, 628, 631, 630, 627), (252, 645, 634, 253), (253, 634, 621, 255, 254), (254, 255, 257, 256), (256, 257, 259, 258), (235, 233, 261, 259, 257, 255, 621, 620, 241, 239, 237), (258, 259, 261, 260), (260, 261, 233, 232), (232, 234, 236, 238, 240, 242, 243, 623, 622, 252, 253, 254, 256, 258, 260), (262, 594, 618, 263), (263, 618, 617, 264), (264, 617, 610, 609, 265), (265, 609, 601), (266, 267, 269, 268), (268, 269, 271, 270), (270, 271, 273, 272), (272, 273, 275, 274), (274, 275, 276, 593, 602), (277, 278, 280, 279), (279, 280, 282, 281), (281, 282, 284, 283), (283, 284, 286, 285), (285, 286, 288, 287), (287, 288, 290, 289), (289, 290, 292, 291), (291, 292, 294, 293), (293, 294, 711, 803, 693, 694, 608, 606), (296, 616, 613, 297), (297, 613, 611, 298), (298, 611, 612, 299), (299, 612, 596, 300), (300, 596, 595, 301), (301, 595, 594, 262), (262, 263, 264, 265, 601, 600, 603, 604, 661, 662, 666, 296, 297, 298, 299, 300, 301), (302, 303, 305, 304), (304, 305, 307, 306), (306, 307, 565, 580, 308), (308, 580, 588, 309), (309, 588, 589, 590, 310, 312, 311), (311, 312, 719, 807, 697, 696, 314, 313), (313, 314, 316, 315), (315, 316, 318, 317), (317, 318, 320, 319), (319, 320, 322, 321), (321, 322, 698, 816, 699, 700, 323), (323, 700, 812, 705, 773, 708, 324), (324, 708, 709, 585, 586, 325), (325, 586, 592, 326), (326, 592, 581, 327), (327, 581, 578, 328), (328, 578, 577, 329), (329, 577, 579, 330), (330, 579, 587, 331), (331, 587, 576, 332), (332, 576, 574, 333), (333, 574, 573, 334), (334, 573, 575, 335), (335, 575, 640, 636), (336, 584, 582, 337), (337, 582, 583, 338), (338, 583, 566, 340, 339), (305, 303, 342, 340, 566, 565, 307), (339, 340, 342, 341), (341, 342, 303, 302), (302, 304, 306, 308, 309, 311, 313, 315, 317, 319, 321, 323, 324, 325, 326, 327, 328, 329, 330, 331, 332, 333, 334, 335, 636, 635, 570, 569, 572, 571, 568, 567, 336, 337, 338, 339, 341), (343, 508, 511, 512), (344, 490, 489), (345, 346, 468, 469), (346, 347, 475, 468), (347, 517, 514, 476, 475), (348, 349, 471, 472), (349, 350, 470, 471), (350, 345, 469, 470), (345, 350, 349, 348, 519, 517, 347, 346), (351, 352, 464, 459), (352, 523, 518, 465, 464), (353, 453, 454), (354, 355, 457, 458), (355, 356, 456, 457), (356, 353, 454, 455, 456), (353, 356, 355, 354, 516, 513, 453), (357, 358, 450, 488, 487, 507), (358, 359, 447, 449, 451, 450), (359, 360, 448, 447), (360, 361, 446, 448), (361, 445, 442, 443, 446), (362, 427, 502, 498), (363, 364, 426, 485, 484, 505), (364, 365, 424, 433, 432, 426), (365, 366, 425, 424), (366, 367, 423, 425), (367, 451, 449, 423), (368, 369, 417, 420, 479, 481, 495), (369, 370, 412, 419, 418, 413, 371, 416, 417), (370, 409, 412), (374, 418, 419, 603, 600), (375, 376, 689, 691, 692, 675, 670, 653, 655), (376, 377, 378, 684, 683, 688, 689), (377, 379, 380, 378), (379, 381, 382, 380), (381, 383, 384, 382), (383, 385, 386, 384), (385, 387, 388, 386), (387, 389, 390, 388), (389, 391, 392, 390), (391, 393, 394, 392), (393, 395, 626, 627, 630, 642, 396, 394), (395, 397, 625, 626), (397, 398, 570, 635, 624, 625), (398, 399, 569, 570), (399, 400, 572, 569), (400, 404, 571, 572), (401, 402, 589, 588, 580, 565, 566, 583, 582, 584, 567, 568, 623, 632, 644, 620, 621, 634, 645, 622, 562, 561, 555, 554, 556, 558), (403, 610, 617, 618, 594, 595, 596, 612, 611, 613, 616, 665, 664, 674, 673, 663, 676, 677, 647, 648, 650, 668, 667, 669, 675, 692, 690, 687, 682, 684, 378, 380, 382, 384, 386, 388, 390, 392, 394, 396, 641, 631, 628, 629, 633, 643, 637, 638, 619, 639, 640, 575, 573, 574, 576, 587, 579, 577, 578, 581, 592, 586, 585), (402, 591, 590, 589), (404, 400, 399, 398, 397, 395, 393, 391, 389, 387, 385, 383, 381, 379, 377, 376, 375, 428, 429, 436, 434, 439, 408, 410, 414, 413, 418, 374, 405), (405, 374, 600, 601, 609, 610, 403), (416, 371, 372, 373, 411, 422), (406, 503, 502, 427, 499, 501, 657, 654, 661, 604), (408, 407, 411, 373, 410), (414, 372, 371, 413), (419, 412, 409, 406, 604, 603), (410, 373, 372, 414), (415, 368, 495, 494), (439, 438, 407, 408), (430, 432, 433, 431, 429, 428), (436, 437, 435, 434), (434, 435, 438, 439), (432, 430, 483, 485, 426), (429, 431, 437, 436), (452, 492, 491, 496, 598, 599, 606, 608, 607, 672, 671, 646, 652, 658, 660, 659, 750, 752, 686, 678, 679, 681), (441, 440, 444), (445, 361, 360, 359, 358, 357, 506, 489, 490, 492, 452), (440, 441, 443, 442), (444, 440, 442, 445, 452, 681, 680, 685, 734, 733, 559, 557, 560, 467, 461, 460, 463), (463, 462, 459, 464, 465, 466, 474, 473, 472, 471, 470, 469, 468, 475, 476, 477, 458, 457, 456, 455, 422, 411, 407, 438, 435, 437, 431, 433, 424, 425, 423, 449, 447, 448, 446, 443, 441, 444), (461, 351, 459, 462, 460), (460, 462, 463), (477, 515, 516, 354, 458), (491, 344, 489, 506, 507, 487, 486, 504, 505, 484, 482, 500, 501, 499, 497, 498, 502, 503, 493, 496), (481, 480, 494, 495), (480, 481, 479, 478), (482, 484, 485, 483), (486, 487, 488), (493, 503, 406, 409, 370, 369, 368, 415), (478, 479, 420, 421), (501, 500, 656, 657), (507, 506, 357), (500, 482, 483, 430, 428, 375, 655, 656), (504, 486, 488, 450, 451, 367, 366, 365, 364, 363), (497, 499, 427, 362), (498, 497, 362), (505, 504, 363), (490, 344, 491, 492), (521, 522, 474, 466), (514, 515, 477, 476), (522, 520, 473, 474), (509, 510, 523, 352, 351, 461, 467), (520, 519, 348, 472, 473), (510, 343, 512, 513, 516, 515, 514, 517, 519, 520, 522, 521, 518, 523), (508, 343, 510, 509), (518, 521, 466, 465), (524, 525, 527, 526), (526, 527, 529, 528), (528, 529, 531, 530), (530, 531, 533, 532), (532, 533, 554, 555, 534), (534, 555, 561, 535), (535, 561, 562), (536, 559, 733, 732, 537), (537, 732, 725, 724, 538), (538, 724, 723, 539), (539, 723, 722, 540), (540, 722, 720, 541), (541, 720, 721, 747, 543, 542), (542, 543, 545, 544), (544, 545, 563, 558, 556, 547, 546), (546, 547, 549, 548), (548, 549, 551, 550), (527, 525, 553, 551, 549, 547, 556, 554, 533, 531, 529), (550, 551, 553, 552), (552, 553, 525, 524), (524, 526, 528, 530, 532, 534, 535, 562, 560, 557, 536, 537, 538, 539, 540, 541, 542, 544, 546, 548, 550, 552), (557, 559, 536), (568, 571, 404, 405, 421, 420, 417, 416, 422, 455, 454, 453, 513, 512, 511), (567, 584, 336), (590, 591, 564, 310), (564, 718, 719, 312, 310), (606, 599, 277, 279, 281, 283, 285, 287, 289, 291, 293), (602, 605, 266, 268, 270, 272, 274), (599, 598, 593, 276, 278, 277), (615, 614, 706, 814, 701, 703), (614, 710, 707, 706), (607, 608, 694, 695, 813, 716, 295), (605, 615, 703, 702, 267, 266), (597, 651, 649, 672, 607, 295), (622, 645, 252), (624, 635, 636, 640, 639, 244), (562, 622, 623, 568, 511, 508, 509, 467, 560), (627, 626, 625, 624, 244, 245, 246, 247, 248, 249, 250, 251), (642, 641, 396), (631, 641, 642, 630), (658, 652, 210, 212, 214, 216, 218, 220, 222, 224, 226), (652, 646, 209, 211, 210), (646, 671, 208, 209), (670, 675, 669), (649, 651, 759, 758, 760, 227, 225, 223, 221, 219, 217, 215, 213, 211, 209, 208), (659, 660, 755, 748, 749), (671, 672, 649, 208), (666, 665, 616, 296), (653, 670, 669, 667, 228), (690, 692, 691), (683, 684, 682), (688, 683, 682, 687), (678, 686, 172, 173), (686, 752, 751, 765, 172), (679, 678, 173, 175, 174), (680, 681, 679, 174, 176, 178, 180, 182, 184, 186, 188, 190, 192, 193, 194, 195, 196, 197, 198, 199), (691, 689, 688, 687, 690), (702, 704, 806, 711, 294, 292, 290, 288, 286, 284, 282, 280, 278, 276, 275, 273, 271, 269, 267), (716, 715, 597, 295), (696, 698, 322, 320, 318, 316, 314), (713, 162, 712), (693, 164, 694), (717, 718, 564, 591, 402), (709, 710, 614, 615, 605, 602, 593, 598, 496, 493, 415, 494, 480, 478, 421, 405, 403, 585), (695, 163, 162, 713, 714, 715, 716, 813), (745, 731, 740, 741, 763, 762, 761, 753, 756, 757, 714, 713, 712, 815, 717, 402, 401), (743, 742, 741, 740, 106), (746, 745, 401, 558, 563), (725, 732, 733, 734, 736, 735, 727), (731, 745, 746, 747, 721, 148, 146, 144, 142, 140, 138, 136, 134, 132, 130, 128, 126, 124, 122, 120, 118, 116, 114, 112, 110, 108), (738, 744, 743, 106, 107, 109, 111, 113, 115, 117, 119, 121, 123, 125, 127, 129, 131, 133, 135, 137, 139, 141, 143, 145, 147, 149), (747, 746, 563, 545, 543), (758, 759, 757, 756, 64), (749, 750, 659), (753, 761, 102, 100, 98, 96, 94, 92, 90, 88, 86, 84, 82, 80, 78, 76, 74, 72, 70, 68, 66), (765, 764, 742, 743, 744, 191, 189, 187, 185, 183, 181, 179, 177, 175, 173, 172), (754, 760, 758, 64, 65, 67, 69, 71, 73, 75, 77, 79, 81, 83, 85, 87, 89, 91, 93, 95, 97, 99, 101, 103, 104, 105), (764, 763, 741, 742), (757, 759, 651, 597, 715, 714), (696, 161, 698), (698, 161, 699, 816), (707, 706, 701, 10, 8), (151, 772, 155, 717, 815, 712, 162, 163, 165, 167, 169, 171), (159, 705, 812, 700, 699), (6, 5, 7), (772, 1, 63, 61, 59, 57, 55, 53, 802, 51, 49, 47, 45, 43, 41, 39, 37, 35, 33, 31, 29, 27, 25, 23, 21, 19, 17, 15, 13, 697, 768, 719, 718, 9, 7, 5), (9, 718, 719, 768, 11, 769), (11, 768, 697), (694, 164, 766, 163, 695), (2, 1, 3), (4, 3, 5)])
me_cylinder_002.use_remesh_preserve_volume = False
me_cylinder_002.use_remesh_preserve_attributes = False
me_cylinder_002.use_mirror_vertex_groups = False
me_cylinder_002.update()
me_plane = bpy.data.meshes.new('Plane')
me_plane.from_pydata([(-1.0, -1.0, 0.0), (1.0, -1.0, 0.0), (-1.0, 1.0, 0.0), (1.0, 1.0, 0.0)], [], [(0, 1, 3, 2)])
me_plane.use_remesh_preserve_volume = False
me_plane.use_remesh_preserve_attributes = False
me_plane.use_mirror_vertex_groups = False
me_plane.update()

# ---- objects
ob_cube_002 = bpy.data.objects.new('Cube.002', me_cube_004)
ob_cube_001 = bpy.data.objects.new('Cube.001', me_cube_003)
ob_cylinder_002 = bpy.data.objects.new('Cylinder.002', me_cylinder_002)
ob_plane = bpy.data.objects.new('Plane', me_plane)
ob_lamp = bpy.data.objects.new('Lamp', light_lamp)
ob_camera = bpy.data.objects.new('Camera', cam_camera)

# ---- transforms, parenting, visibility, modifiers, constraints
ob_cube_002.location = (-0.7878, 2.455, 1.851)
ob_cube_002.rotation_euler = (0.556, -0.0, 0.0)
ob_cube_002.scale = (0.07054, 0.1014, 1.276)
ob_cube_002.lineart.crease_threshold = 0.0
ob_cube_001.location = (-0.6866, -1.359, 2.02)
ob_cube_001.rotation_euler = (-0.5802, -0.0, 0.0)
ob_cube_001.scale = (0.07054, 0.1014, 1.276)
ob_cube_001.lineart.crease_threshold = 0.0
ob_cylinder_002.location = (-0.1957, -0.7466, 0.6749)
ob_cylinder_002.rotation_euler = (3.142, -1.579, 0.01966)
ob_cylinder_002.scale = (0.3755, 0.361, 3.578)
ob_cylinder_002.lineart.crease_threshold = 0.0
ob_plane.location = (-0.3034, 0.469, 0.2709)
ob_plane.scale = (9.076, 9.076, 9.076)
ob_plane.lineart.crease_threshold = 0.0
_m = ob_plane.modifiers.new('Bevel', 'BEVEL')
_m.limit_method = 'NONE'
_m.spread = 0.0
ob_lamp.location = (4.076, 1.005, 5.904)
ob_lamp.rotation_euler = (0.6503, 0.05522, 1.866)
ob_lamp.lock_rotations_4d = False
ob_lamp.empty_display_type = 'ARROWS'
ob_lamp.color = (0.0, 0.0, 0.0, 0.0)
ob_lamp.lineart.crease_threshold = 0.0
ob_camera.location = (7.481, -6.508, 5.344)
ob_camera.rotation_euler = (1.109, 0.0, 0.8149)
ob_camera.lock_rotations_4d = False
ob_camera.empty_display_type = 'ARROWS'
ob_camera.color = (0.0, 0.0, 0.0, 0.0)
ob_camera.display_type = 'WIRE'
ob_camera.lineart.crease_threshold = 0.0

# ---- collection membership
col_collection_1.objects.link(ob_cube_002)
col_collection_1.objects.link(ob_cube_001)
col_collection_1.objects.link(ob_cylinder_002)
col_collection_1.objects.link(ob_plane)
col_collection_1.objects.link(ob_lamp)
col_collection_1.objects.link(ob_camera)

# ---- scene / render settings (as saved in the file)
scene.camera = ob_camera
scene.frame_start = 1; scene.frame_end = 250; scene.frame_set(1)
scene.render.engine = 'BLENDER_EEVEE_NEXT'
scene.render.resolution_percentage = 50
scene.render.dither_intensity = 0.0
scene.cycles.use_denoising = False
scene.cycles.samples = 128
scene.cycles.sampling_pattern = 'TABULATED_SOBOL'
scene.cycles.use_adaptive_sampling = False
scene.cycles.use_light_tree = False
scene.cycles.blur_glossy = 0.0
scene.cycles.sample_clamp_indirect = 0.0
scene.view_settings.view_transform = 'Standard'
bpy.context.view_layer.update()
